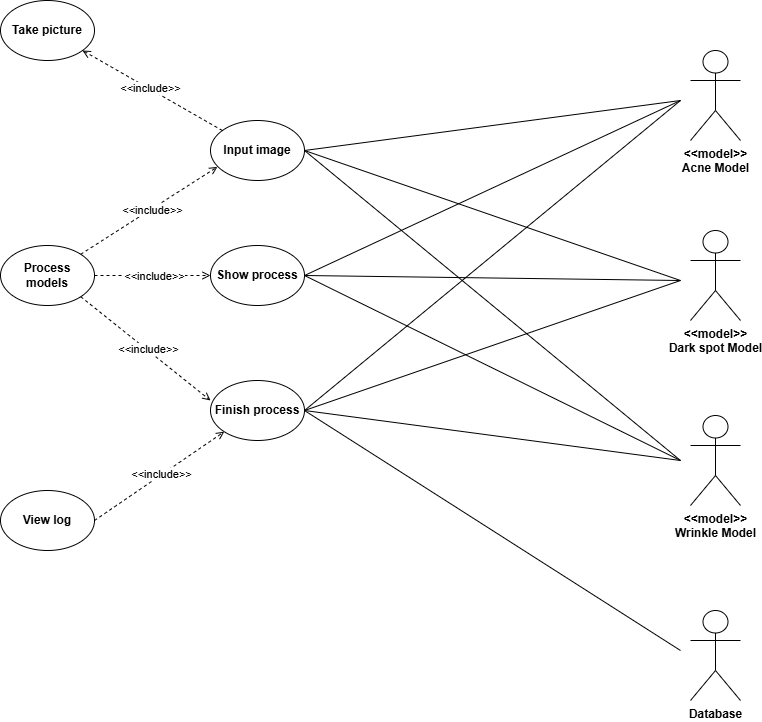

The diagram above was exported from draw.io. Its source (the exported page's mxGraphModel, read from the mxfile embedded in the PNG):
<mxGraphModel dx="1930" dy="490" grid="1" gridSize="10" guides="1" tooltips="1" connect="1" arrows="1" fold="1" page="1" pageScale="1" pageWidth="827" pageHeight="1169" math="0" shadow="0">
  <root>
    <mxCell id="0" />
    <mxCell id="1" parent="0" />
    <mxCell id="2RKZOP0zjQkdqkfRASNI-1" value="&lt;b&gt;Process models&lt;/b&gt;" style="ellipse;whiteSpace=wrap;html=1;" parent="1" vertex="1">
      <mxGeometry x="-10" y="415" width="94" height="60" as="geometry" />
    </mxCell>
    <mxCell id="2RKZOP0zjQkdqkfRASNI-2" value="&lt;b&gt;&amp;lt;&amp;lt;model&amp;gt;&amp;gt;&lt;/b&gt;&lt;div&gt;&lt;b&gt;Acne Model&lt;/b&gt;&lt;/div&gt;" style="shape=umlActor;verticalLabelPosition=bottom;verticalAlign=top;html=1;outlineConnect=0;" parent="1" vertex="1">
      <mxGeometry x="680" y="220" width="50" height="90" as="geometry" />
    </mxCell>
    <mxCell id="2RKZOP0zjQkdqkfRASNI-3" value="&lt;b&gt;&amp;lt;&amp;lt;model&amp;gt;&amp;gt;&lt;/b&gt;&lt;div&gt;&lt;b&gt;Dark spot Model&lt;/b&gt;&lt;/div&gt;" style="shape=umlActor;verticalLabelPosition=bottom;verticalAlign=top;html=1;outlineConnect=0;" parent="1" vertex="1">
      <mxGeometry x="680" y="400" width="50" height="90" as="geometry" />
    </mxCell>
    <mxCell id="2RKZOP0zjQkdqkfRASNI-4" value="&lt;b&gt;&amp;lt;&amp;lt;model&amp;gt;&amp;gt;&lt;/b&gt;&lt;div&gt;&lt;b&gt;Wrinkle Model&lt;/b&gt;&lt;/div&gt;" style="shape=umlActor;verticalLabelPosition=bottom;verticalAlign=top;html=1;outlineConnect=0;" parent="1" vertex="1">
      <mxGeometry x="680" y="585" width="50" height="90" as="geometry" />
    </mxCell>
    <mxCell id="2RKZOP0zjQkdqkfRASNI-5" value="&lt;b&gt;Show process&lt;/b&gt;" style="ellipse;whiteSpace=wrap;html=1;" parent="1" vertex="1">
      <mxGeometry x="200" y="415" width="94" height="60" as="geometry" />
    </mxCell>
    <mxCell id="2RKZOP0zjQkdqkfRASNI-6" value="&lt;b&gt;Input image&lt;/b&gt;" style="ellipse;whiteSpace=wrap;html=1;" parent="1" vertex="1">
      <mxGeometry x="200" y="290" width="94" height="60" as="geometry" />
    </mxCell>
    <mxCell id="2RKZOP0zjQkdqkfRASNI-7" value="&lt;b&gt;Finish process&lt;/b&gt;" style="ellipse;whiteSpace=wrap;html=1;" parent="1" vertex="1">
      <mxGeometry x="200" y="550" width="94" height="60" as="geometry" />
    </mxCell>
    <mxCell id="2RKZOP0zjQkdqkfRASNI-8" value="" style="endArrow=open;html=1;rounded=0;exitX=1;exitY=0;exitDx=0;exitDy=0;entryX=0.074;entryY=0.773;entryDx=0;entryDy=0;dashed=1;endFill=0;entryPerimeter=0;" parent="1" source="2RKZOP0zjQkdqkfRASNI-1" target="2RKZOP0zjQkdqkfRASNI-6" edge="1">
      <mxGeometry width="50" height="50" relative="1" as="geometry">
        <mxPoint x="172.77799999999982" y="280.00000000000006" as="sourcePoint" />
        <mxPoint x="40.00401871576766" y="368.96679656440386" as="targetPoint" />
      </mxGeometry>
    </mxCell>
    <mxCell id="2RKZOP0zjQkdqkfRASNI-13" value="&amp;lt;&amp;lt;include&amp;gt;&amp;gt;" style="edgeLabel;html=1;align=center;verticalAlign=middle;resizable=0;points=[];" parent="2RKZOP0zjQkdqkfRASNI-8" vertex="1" connectable="0">
      <mxGeometry x="0.039" y="-1" relative="1" as="geometry">
        <mxPoint as="offset" />
      </mxGeometry>
    </mxCell>
    <mxCell id="2RKZOP0zjQkdqkfRASNI-9" value="" style="endArrow=open;html=1;rounded=0;exitX=1;exitY=0.5;exitDx=0;exitDy=0;dashed=1;endFill=0;entryX=0;entryY=0.5;entryDx=0;entryDy=0;" parent="1" source="2RKZOP0zjQkdqkfRASNI-1" target="2RKZOP0zjQkdqkfRASNI-5" edge="1">
      <mxGeometry width="50" height="50" relative="1" as="geometry">
        <mxPoint x="213" y="345" as="sourcePoint" />
        <mxPoint x="190" y="400" as="targetPoint" />
      </mxGeometry>
    </mxCell>
    <mxCell id="2RKZOP0zjQkdqkfRASNI-11" value="&amp;lt;&amp;lt;include&amp;gt;&amp;gt;" style="edgeLabel;html=1;align=center;verticalAlign=middle;resizable=0;points=[];" parent="2RKZOP0zjQkdqkfRASNI-9" vertex="1" connectable="0">
      <mxGeometry x="0.0241" relative="1" as="geometry">
        <mxPoint as="offset" />
      </mxGeometry>
    </mxCell>
    <mxCell id="2RKZOP0zjQkdqkfRASNI-10" value="" style="endArrow=open;html=1;rounded=0;exitX=1;exitY=1;exitDx=0;exitDy=0;dashed=1;endFill=0;entryX=0;entryY=0.333;entryDx=0;entryDy=0;entryPerimeter=0;" parent="1" source="2RKZOP0zjQkdqkfRASNI-1" target="2RKZOP0zjQkdqkfRASNI-7" edge="1">
      <mxGeometry width="50" height="50" relative="1" as="geometry">
        <mxPoint x="210" y="455" as="sourcePoint" />
        <mxPoint x="190" y="490" as="targetPoint" />
      </mxGeometry>
    </mxCell>
    <mxCell id="2RKZOP0zjQkdqkfRASNI-12" value="&amp;lt;&amp;lt;include&amp;gt;&amp;gt;" style="edgeLabel;html=1;align=center;verticalAlign=middle;resizable=0;points=[];" parent="2RKZOP0zjQkdqkfRASNI-10" vertex="1" connectable="0">
      <mxGeometry x="0.0273" y="1" relative="1" as="geometry">
        <mxPoint as="offset" />
      </mxGeometry>
    </mxCell>
    <mxCell id="2RKZOP0zjQkdqkfRASNI-14" value="" style="endArrow=none;html=1;rounded=0;exitX=1;exitY=0.5;exitDx=0;exitDy=0;" parent="1" source="2RKZOP0zjQkdqkfRASNI-6" edge="1">
      <mxGeometry width="50" height="50" relative="1" as="geometry">
        <mxPoint x="390" y="520" as="sourcePoint" />
        <mxPoint x="670" y="270" as="targetPoint" />
      </mxGeometry>
    </mxCell>
    <mxCell id="2RKZOP0zjQkdqkfRASNI-15" value="" style="endArrow=none;html=1;rounded=0;exitX=1;exitY=0.5;exitDx=0;exitDy=0;" parent="1" source="2RKZOP0zjQkdqkfRASNI-6" edge="1">
      <mxGeometry width="50" height="50" relative="1" as="geometry">
        <mxPoint x="304" y="330" as="sourcePoint" />
        <mxPoint x="670" y="450" as="targetPoint" />
      </mxGeometry>
    </mxCell>
    <mxCell id="2RKZOP0zjQkdqkfRASNI-16" value="" style="endArrow=none;html=1;rounded=0;exitX=1;exitY=0.5;exitDx=0;exitDy=0;" parent="1" source="2RKZOP0zjQkdqkfRASNI-6" edge="1">
      <mxGeometry width="50" height="50" relative="1" as="geometry">
        <mxPoint x="304" y="330" as="sourcePoint" />
        <mxPoint x="670" y="630" as="targetPoint" />
      </mxGeometry>
    </mxCell>
    <mxCell id="2RKZOP0zjQkdqkfRASNI-17" value="" style="endArrow=none;html=1;rounded=0;exitX=1;exitY=0.5;exitDx=0;exitDy=0;" parent="1" source="2RKZOP0zjQkdqkfRASNI-5" edge="1">
      <mxGeometry width="50" height="50" relative="1" as="geometry">
        <mxPoint x="304" y="330" as="sourcePoint" />
        <mxPoint x="670" y="270" as="targetPoint" />
      </mxGeometry>
    </mxCell>
    <mxCell id="2RKZOP0zjQkdqkfRASNI-18" value="" style="endArrow=none;html=1;rounded=0;exitX=1;exitY=0.5;exitDx=0;exitDy=0;" parent="1" source="2RKZOP0zjQkdqkfRASNI-5" edge="1">
      <mxGeometry width="50" height="50" relative="1" as="geometry">
        <mxPoint x="304" y="455" as="sourcePoint" />
        <mxPoint x="670" y="450" as="targetPoint" />
      </mxGeometry>
    </mxCell>
    <mxCell id="2RKZOP0zjQkdqkfRASNI-19" value="" style="endArrow=none;html=1;rounded=0;exitX=1;exitY=0.5;exitDx=0;exitDy=0;" parent="1" source="2RKZOP0zjQkdqkfRASNI-5" edge="1">
      <mxGeometry width="50" height="50" relative="1" as="geometry">
        <mxPoint x="304" y="455" as="sourcePoint" />
        <mxPoint x="670" y="630" as="targetPoint" />
      </mxGeometry>
    </mxCell>
    <mxCell id="2RKZOP0zjQkdqkfRASNI-20" value="" style="endArrow=none;html=1;rounded=0;exitX=1;exitY=0.5;exitDx=0;exitDy=0;" parent="1" source="2RKZOP0zjQkdqkfRASNI-7" edge="1">
      <mxGeometry width="50" height="50" relative="1" as="geometry">
        <mxPoint x="304" y="455" as="sourcePoint" />
        <mxPoint x="670" y="270" as="targetPoint" />
      </mxGeometry>
    </mxCell>
    <mxCell id="2RKZOP0zjQkdqkfRASNI-21" value="" style="endArrow=none;html=1;rounded=0;exitX=1;exitY=0.5;exitDx=0;exitDy=0;" parent="1" source="2RKZOP0zjQkdqkfRASNI-7" edge="1">
      <mxGeometry width="50" height="50" relative="1" as="geometry">
        <mxPoint x="304" y="590" as="sourcePoint" />
        <mxPoint x="670" y="450" as="targetPoint" />
      </mxGeometry>
    </mxCell>
    <mxCell id="2RKZOP0zjQkdqkfRASNI-22" value="" style="endArrow=none;html=1;rounded=0;exitX=1;exitY=0.5;exitDx=0;exitDy=0;" parent="1" source="2RKZOP0zjQkdqkfRASNI-7" edge="1">
      <mxGeometry width="50" height="50" relative="1" as="geometry">
        <mxPoint x="230" y="620" as="sourcePoint" />
        <mxPoint x="670" y="630" as="targetPoint" />
      </mxGeometry>
    </mxCell>
    <mxCell id="2RKZOP0zjQkdqkfRASNI-23" value="&lt;b&gt;View log&lt;/b&gt;" style="ellipse;whiteSpace=wrap;html=1;" parent="1" vertex="1">
      <mxGeometry x="-10" y="660" width="94" height="60" as="geometry" />
    </mxCell>
    <mxCell id="2RKZOP0zjQkdqkfRASNI-24" value="" style="endArrow=open;html=1;rounded=0;exitX=1;exitY=0.5;exitDx=0;exitDy=0;dashed=1;endFill=0;entryX=0;entryY=1;entryDx=0;entryDy=0;" parent="1" source="2RKZOP0zjQkdqkfRASNI-23" target="2RKZOP0zjQkdqkfRASNI-7" edge="1">
      <mxGeometry width="50" height="50" relative="1" as="geometry">
        <mxPoint x="140" y="650" as="sourcePoint" />
        <mxPoint x="270" y="754" as="targetPoint" />
      </mxGeometry>
    </mxCell>
    <mxCell id="2RKZOP0zjQkdqkfRASNI-25" value="&amp;lt;&amp;lt;include&amp;gt;&amp;gt;" style="edgeLabel;html=1;align=center;verticalAlign=middle;resizable=0;points=[];" parent="2RKZOP0zjQkdqkfRASNI-24" vertex="1" connectable="0">
      <mxGeometry x="0.0273" y="1" relative="1" as="geometry">
        <mxPoint as="offset" />
      </mxGeometry>
    </mxCell>
    <mxCell id="2RKZOP0zjQkdqkfRASNI-26" value="&lt;b&gt;Take picture&lt;/b&gt;" style="ellipse;whiteSpace=wrap;html=1;" parent="1" vertex="1">
      <mxGeometry x="-10" y="170" width="94" height="60" as="geometry" />
    </mxCell>
    <mxCell id="2RKZOP0zjQkdqkfRASNI-27" value="" style="endArrow=open;html=1;rounded=0;dashed=1;endFill=0;" parent="1" source="2RKZOP0zjQkdqkfRASNI-6" target="2RKZOP0zjQkdqkfRASNI-26" edge="1">
      <mxGeometry width="50" height="50" relative="1" as="geometry">
        <mxPoint x="140" y="290" as="sourcePoint" />
        <mxPoint x="277" y="202" as="targetPoint" />
      </mxGeometry>
    </mxCell>
    <mxCell id="2RKZOP0zjQkdqkfRASNI-28" value="&amp;lt;&amp;lt;include&amp;gt;&amp;gt;" style="edgeLabel;html=1;align=center;verticalAlign=middle;resizable=0;points=[];" parent="2RKZOP0zjQkdqkfRASNI-27" vertex="1" connectable="0">
      <mxGeometry x="0.039" y="-1" relative="1" as="geometry">
        <mxPoint as="offset" />
      </mxGeometry>
    </mxCell>
    <mxCell id="2RKZOP0zjQkdqkfRASNI-29" value="&lt;b&gt;Database&lt;/b&gt;" style="shape=umlActor;verticalLabelPosition=bottom;verticalAlign=top;html=1;outlineConnect=0;" parent="1" vertex="1">
      <mxGeometry x="680" y="780" width="50" height="90" as="geometry" />
    </mxCell>
    <mxCell id="2RKZOP0zjQkdqkfRASNI-30" value="" style="endArrow=none;html=1;rounded=0;exitX=1;exitY=0.5;exitDx=0;exitDy=0;" parent="1" source="2RKZOP0zjQkdqkfRASNI-7" edge="1">
      <mxGeometry width="50" height="50" relative="1" as="geometry">
        <mxPoint x="310" y="620" as="sourcePoint" />
        <mxPoint x="670" y="820" as="targetPoint" />
      </mxGeometry>
    </mxCell>
  </root>
</mxGraphModel>